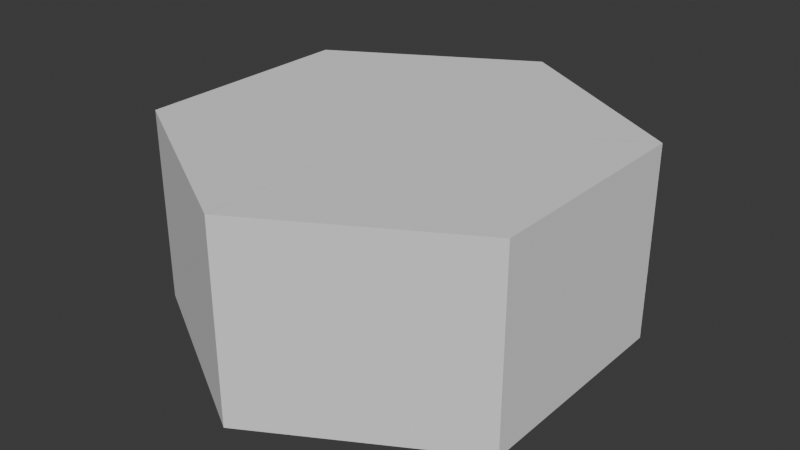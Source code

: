 # Source: hexagonal_weaves.blend  (saved by Blender 4.3.16; exported with 4.5.12 LTS)
import bpy
from mathutils import Matrix  # noqa: F401  (used for matrix-valued properties, if any)

bpy.ops.wm.read_factory_settings(use_empty=True)
scene = bpy.context.scene
scene.name = 'Scene'

# ---- collections
col_collection = bpy.data.collections.new('Collection'); scene.collection.children.link(col_collection)

# ---- node groups
ng_parallelopiped_to_hexagon = bpy.data.node_groups.new('parallelopiped_to_hexagon', 'GeometryNodeTree')
_s = ng_parallelopiped_to_hexagon.interface.new_socket(name='Geometry', in_out='OUTPUT', socket_type='NodeSocketGeometry')
_s = ng_parallelopiped_to_hexagon.interface.new_socket(name='Geometry', in_out='INPUT', socket_type='NodeSocketGeometry')
ng_parallelopiped_to_hexagon.is_modifier = True
_N = ng_parallelopiped_to_hexagon.nodes; _L = ng_parallelopiped_to_hexagon.links
n0 = _N.new('NodeGroupOutput'); n0.name = 'Group Output'; n0.location = (700, 0)
n1 = _N.new('GeometryNodeMeshCube'); n1.name = 'Cube'; n1.location = (-340, 20)
n1.inputs[0].default_value = (1.0, 1.0, 1.155)
n2 = _N.new('GeometryNodeSetPosition'); n2.name = 'Set Position'; n2.location = (20, 20)
n3 = _N.new('GeometryNodeInputPosition'); n3.name = 'Position'; n3.location = (-680, -300)
n4 = _N.new('ShaderNodeCombineXYZ'); n4.name = 'Combine XYZ'; n4.location = (80, -300)
n5 = _N.new('ShaderNodeSeparateXYZ'); n5.name = 'Separate XYZ'; n5.location = (-500, -300)
n6 = _N.new('ShaderNodeMath'); n6.name = 'Math'; n6.location = (-140, -300)
n6.operation = 'SUBTRACT'
n7 = _N.new('ShaderNodeMath'); n7.name = 'Math.001'; n7.location = (-320, -240)
n7.operation = 'MULTIPLY'
n7.inputs[1].default_value = 0.5774
n8 = _N.new('GeometryNodeTransform'); n8.name = 'Transform Geometry'; n8.location = (200, 80)
n8.inputs[1].default_value = (0.0, -0.5774, 0.0)
n9 = _N.new('GeometryNodeTransform'); n9.name = 'Transform Geometry.001'; n9.location = (-160, 120)
n9.inputs[1].default_value = (0.5, 0.5, 0.0)
n10 = _N.new('GeometryNodeTransform'); n10.name = 'Transform Geometry.002'; n10.location = (500, -120)
n10.inputs[2].default_value = (0.0, 0.0, 2.094)
n11 = _N.new('GeometryNodeJoinGeometry'); n11.name = 'Join Geometry'; n11.location = (520, 0)
n12 = _N.new('GeometryNodeTransform'); n12.name = 'Transform Geometry.003'; n12.location = (500, -540)
n12.inputs[2].default_value = (0.0, 0.0, 4.189)
_L.new(n9.outputs[0], n2.inputs[0])
_L.new(n3.outputs[0], n5.inputs[0])
_L.new(n4.outputs[0], n2.inputs[2])
_L.new(n7.outputs[0], n6.inputs[0])
_L.new(n5.outputs[2], n6.inputs[1])
_L.new(n5.outputs[0], n7.inputs[0])
_L.new(n5.outputs[0], n4.inputs[0])
_L.new(n6.outputs[0], n4.inputs[1])
_L.new(n5.outputs[1], n4.inputs[2])
_L.new(n2.outputs[0], n8.inputs[0])
_L.new(n1.outputs[0], n9.inputs[0])
_L.new(n11.outputs[0], n0.inputs[0])
_L.new(n8.outputs[0], n11.inputs[0])
_L.new(n8.outputs[0], n10.inputs[0])
_L.new(n10.outputs[0], n11.inputs[0])
_L.new(n8.outputs[0], n12.inputs[0])
_L.new(n12.outputs[0], n11.inputs[0])
n0.is_active_output = True

# ---- world
world_world = bpy.data.worlds.new('World'); scene.world = world_world
world_world.use_nodes = True; world_world.node_tree.nodes.clear()
_N = world_world.node_tree.nodes; _L = world_world.node_tree.links
n0 = _N.new('ShaderNodeOutputWorld'); n0.name = 'World Output'; n0.location = (300, 300)
n1 = _N.new('ShaderNodeBackground'); n1.name = 'Background'; n1.location = (10, 300)
n1.inputs[0].default_value = (0.05088, 0.05088, 0.05088, 1.0)
_L.new(n1.outputs[0], n0.inputs[0])
n0.is_active_output = True
world_world.color = (0.05088, 0.05088, 0.05088)
world_world.sun_shadow_jitter_overblur = 0.0

# ---- meshes
me_plane = bpy.data.meshes.new('Plane')
me_plane.from_pydata([(-1.0, -1.0, 0.0), (1.0, -1.0, 0.0), (-1.0, 1.0, 0.0), (1.0, 1.0, 0.0)], [], [(0, 1, 3, 2)])
_uv = me_plane.uv_layers.new(name='UVMap')
_uv.uv.foreach_set('vector', [0.0, 0.0, 1.0, 0.0, 1.0, 1.0, 0.0, 1.0])
me_plane.update()

# ---- objects
ob_plane = bpy.data.objects.new('Plane', me_plane)

# ---- transforms, parenting, visibility, modifiers, constraints
ob_plane.location = (0.0, 0.0, 0.0)
_m = ob_plane.modifiers.new('GeometryNodes', 'NODES')
_m.node_group = ng_parallelopiped_to_hexagon

# ---- collection membership
col_collection.objects.link(ob_plane)

# ---- scene / render settings (as saved in the file)
scene.frame_start = 1; scene.frame_end = 250; scene.frame_set(1)
scene.render.engine = 'BLENDER_EEVEE_NEXT'
bpy.context.view_layer.update()

# ---- added for rendering (the .blend has no active camera and no usable light): camera, sun
cam_auto = bpy.data.cameras.new('AutoCamera')
cam_auto.lens = 50.0
cam_auto.sensor_width = 36.0
cam_auto.clip_end = 1000.0
ob_auto_camera = bpy.data.objects.new('AutoCamera', cam_auto)
scene.collection.objects.link(ob_auto_camera)
ob_auto_camera.location = (2.97418, -3.56902, 2.87934)
ob_auto_camera.rotation_euler = (1.09748, -7.21219e-08, 0.694738)
scene.camera = ob_auto_camera
light_auto_sun = bpy.data.lights.new('AutoSun', 'SUN')
light_auto_sun.energy = 3.0
light_auto_sun.angle = 0.0523599
ob_auto_sun = bpy.data.objects.new('AutoSun', light_auto_sun)
scene.collection.objects.link(ob_auto_sun)
ob_auto_sun.rotation_euler = (0.872665, 0.174533, 0.523599)
bpy.context.view_layer.update()
